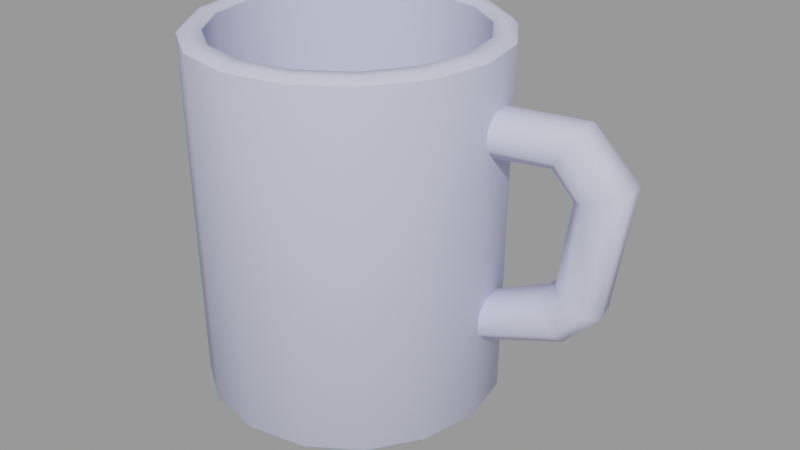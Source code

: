 # Source: powerhouse_mug.blend  (saved by Blender 2.93.21; exported with 4.5.12 LTS)
import bpy
from mathutils import Matrix  # noqa: F401  (used for matrix-valued properties, if any)

bpy.ops.wm.read_factory_settings(use_empty=True)
scene = bpy.context.scene
scene.name = 'powerhouse_mug.qc'

# ---- collections
col_powerhouse_mug = bpy.data.collections.new('powerhouse_mug'); scene.collection.children.link(col_powerhouse_mug)

# ---- materials (node trees are filled in below, after node groups)
mat_powerhouse_desk_stuff = bpy.data.materials.new('powerhouse_desk_stuff')
mat_powerhouse_desk_stuff.use_transparent_shadow = False
mat_powerhouse_desk_stuff.diffuse_color = (0.6268, 0.6407, 0.8408, 1.0)

# ---- material node trees

# ---- meshes
me_powerhouse_mug = bpy.data.meshes.new('powerhouse_mug')
me_powerhouse_mug.from_pydata([(2.389, 0.908, 3.075), (1.394, 0.2508, 3.044), (1.306, 0.6925, 3.044), (2.477, 0.4664, 3.075), (2.747, 0.9792, 2.641), (1.434, 0.04727, 3.252), (2.401, 0.4512, 0.9089), (2.559, 0.9417, 1.136), (2.313, 0.8928, 0.9089), (2.647, 0.5001, 1.136), (2.835, 0.5376, 2.641), (2.624, 0.2839, 3.246), (1.434, 0.04727, 3.524), (2.833, 0.3255, 3.562), (1.392, 0.2591, 3.74), (2.901, 0.5592, 3.74), (1.307, 0.6842, 3.74), (2.817, 0.9844, 3.74), (2.664, 1.174, 3.562), (3.336, 1.308, 2.836), (2.896, 1.22, 2.698), (3.057, 1.252, 0.8605), (3.288, 1.078, 0.7636), (1.265, 0.896, 3.524), (2.455, 1.133, 3.246), (1.265, 0.896, 3.252), (3.065, 0.3717, 2.698), (2.869, 0.3327, 1.043), (3.225, 0.4036, 0.8605), (3.505, 0.4591, 2.836), (3.373, 0.653, 0.7636), (3.66, 0.7101, 2.895), (3.575, 1.135, 2.895), (2.746, 0.9704, 0.2112), (2.831, 0.5452, 0.2112), (2.76, 0.311, 0.3938), (2.55, 0.2692, 0.7334), (2.7, 1.181, 1.043), (2.591, 1.16, 0.3938), (1.307, 0.6842, -0.179), (1.392, 0.2591, -0.179), (1.434, 0.04727, 0.0369), (1.434, 0.04727, 0.3091), (1.394, 0.2508, 0.5167), (1.306, 0.6925, 0.5167), (2.381, 1.118, 0.7334), (1.265, 0.896, 0.0369), (1.265, 0.896, 0.3091), (1.324, 0.9715, 4.703), (1.29, 0.0, 4.703), (1.517, 0.0, 4.703), (1.617, 0.0, 4.603), (1.416, 1.01, 4.603), (1.324, -0.9715, 4.703), (1.114, -0.8847, 4.703), (0.6133, -1.635, 4.703), (0.7738, -1.795, 4.703), (-0.1367, -2.136, 4.703), (-0.04986, -2.345, 4.703), (-1.021, -2.539, 4.703), (-1.021, -2.638, 4.603), (-1.993, -2.345, 4.703), (-2.031, -2.437, 4.603), (-2.817, -1.795, 4.703), (-2.887, -1.865, 4.603), (-3.367, -0.9715, 4.703), (-3.459, -1.01, 4.603), (-3.56, 0.0, 4.703), (1.416, -1.01, 4.603), (0.8441, -1.865, 4.603), (-0.01182, -2.437, 4.603), (-3.157, -0.8847, 4.703), (-2.656, -1.635, 4.703), (-1.906, -2.136, 4.703), (-1.021, -2.312, 4.703), (0.7738, 1.795, 4.703), (-0.1367, 2.136, 4.703), (0.6133, 1.635, 4.703), (1.114, 0.8847, 4.703), (1.226, 0.0, 4.639), (1.055, -0.8602, 4.639), (0.568, -1.589, 4.639), (-0.1612, -2.077, 4.639), (-1.021, -2.248, 4.639), (-1.882, -2.077, 4.639), (-2.611, -1.589, 4.639), (-3.098, -0.8602, 4.639), (-3.333, 0.0, 4.703), (-3.157, 0.8847, 4.703), (-3.367, 0.9715, 4.703), (-2.656, 1.635, 4.703), (-2.817, 1.795, 4.703), (-1.906, 2.136, 4.703), (-1.993, 2.345, 4.703), (-1.021, 2.312, 4.703), (-1.021, 2.539, 4.703), (-0.04986, 2.345, 4.703), (-0.01182, 2.437, 4.603), (0.8441, 1.865, 4.603), (-3.66, 0.0, 4.603), (-3.459, 1.01, 4.603), (-2.887, 1.865, 4.603), (-2.031, 2.437, 4.603), (-1.021, 2.638, 4.603), (1.055, 0.8602, 4.639), (0.568, 1.589, 4.639), (-0.1612, 2.077, 4.639), (-1.021, 2.248, 4.639), (-1.882, 2.077, 4.639), (-2.611, 1.589, 4.639), (-3.098, 0.8602, 4.639), (-3.269, 0.0, 4.639), (1.215, -0.9264, -1.632), (1.215, 0.9264, -1.632), (1.399, 0.0, -1.632), (0.6903, 1.712, -1.632), (-0.09501, 2.236, -1.632), (-1.021, 2.421, -1.632), (-1.948, 2.236, -1.632), (-2.733, 1.712, -1.632), (-3.258, 0.9264, -1.632), (-3.442, 0.0, -1.632), (-3.258, -0.9264, -1.632), (-2.733, -1.712, -1.632), (-1.948, -2.236, -1.632), (-1.021, -2.421, -1.632), (-0.09501, -2.236, -1.632), (0.6903, -1.712, -1.632), (-3.048, 0.8395, -0.9876), (-3.215, 0.0, -0.9876), (-2.573, 1.551, -0.9876), (-1.861, 2.027, -0.9876), (-1.021, 2.194, -0.9876), (-0.1819, 2.027, -0.9876), (0.5298, 1.551, -0.9876), (1.005, 0.8395, -0.9876), (1.172, 0.0, -0.9876), (1.005, -0.8395, -0.9876), (0.5298, -1.551, -0.9876), (-0.1819, -2.027, -0.9876), (-1.021, -2.194, -0.9876), (-1.861, -2.027, -0.9876), (-2.573, -1.551, -0.9876), (-3.048, -0.8395, -0.9876), (1.553, 0.0, -1.48), (1.357, 0.9853, -1.48), (0.7993, 1.821, -1.48), (-0.03605, 2.379, -1.48), (-1.021, 2.575, -1.48), (-2.007, 2.379, -1.48), (-2.842, 1.821, -1.48), (-3.4, 0.9853, -1.48), (-3.596, 0.0, -1.48), (-3.4, -0.9853, -1.48), (-2.842, -1.821, -1.48), (-2.007, -2.379, -1.48), (-1.021, -2.575, -1.48), (-0.03605, -2.379, -1.48), (0.7993, -1.821, -1.48), (1.357, -0.9853, -1.48)], [], [(0, 1, 2), (3, 0, 4), (0, 3, 1), (5, 1, 3), (6, 7, 8), (6, 9, 7), (4, 7, 9), (4, 9, 10), (3, 4, 10), (10, 11, 3), (5, 3, 11), (12, 5, 11), (12, 11, 13), (14, 12, 13), (14, 13, 15), (15, 16, 14), (15, 17, 16), (18, 16, 17), (17, 19, 18), (20, 18, 19), (21, 20, 19), (22, 21, 19), (18, 23, 16), (24, 23, 18), (20, 24, 18), (24, 25, 23), (26, 27, 28), (26, 28, 29), (29, 28, 30), (29, 30, 31), (31, 30, 22), (31, 22, 32), (22, 19, 32), (17, 32, 19), (32, 17, 15), (32, 15, 31), (15, 29, 31), (15, 13, 29), (13, 26, 29), (13, 11, 26), (10, 26, 11), (27, 26, 10), (27, 10, 9), (33, 21, 22), (33, 22, 30), (33, 30, 34), (34, 30, 28), (34, 28, 35), (35, 28, 27), (35, 27, 36), (9, 36, 27), (9, 6, 36), (0, 2, 25), (0, 25, 24), (4, 0, 24), (4, 24, 20), (4, 20, 37), (21, 37, 20), (38, 37, 21), (33, 38, 21), (39, 38, 33), (39, 33, 34), (39, 34, 40), (35, 40, 34), (35, 41, 40), (41, 35, 36), (41, 36, 42), (43, 42, 36), (43, 36, 6), (43, 6, 8), (43, 8, 44), (4, 37, 7), (7, 37, 45), (38, 45, 37), (45, 38, 46), (39, 46, 38), (7, 45, 8), (45, 44, 8), (45, 47, 44), (45, 46, 47), (48, 49, 50), (51, 52, 48), (51, 48, 50), (51, 50, 53), (53, 50, 49), (53, 49, 54), (53, 54, 55), (53, 55, 56), (56, 55, 57), (56, 57, 58), (59, 58, 57), (60, 58, 59), (60, 59, 61), (60, 61, 62), (62, 61, 63), (62, 63, 64), (64, 63, 65), (64, 65, 66), (66, 65, 67), (51, 53, 68), (69, 68, 53), (69, 53, 56), (70, 69, 56), (70, 56, 58), (60, 70, 58), (67, 65, 71), (65, 72, 71), (65, 63, 72), (63, 73, 72), (63, 61, 73), (61, 74, 73), (61, 59, 74), (59, 57, 74), (75, 76, 77), (48, 75, 77), (48, 77, 78), (48, 78, 49), (78, 79, 49), (54, 49, 79), (54, 79, 80), (55, 54, 80), (55, 80, 81), (57, 55, 81), (57, 81, 82), (74, 57, 82), (74, 82, 83), (74, 83, 84), (74, 84, 73), (73, 84, 85), (73, 85, 72), (72, 85, 86), (72, 86, 71), (87, 71, 86), (67, 71, 87), (67, 87, 88), (67, 88, 89), (89, 88, 90), (89, 90, 91), (91, 90, 92), (91, 92, 93), (93, 92, 94), (93, 94, 95), (76, 95, 94), (76, 96, 95), (75, 96, 76), (97, 96, 75), (97, 75, 98), (98, 75, 48), (98, 48, 52), (66, 67, 99), (100, 99, 67), (100, 67, 89), (101, 100, 89), (101, 89, 91), (102, 101, 91), (102, 91, 93), (103, 102, 93), (103, 93, 95), (96, 103, 95), (96, 97, 103), (78, 104, 79), (77, 104, 78), (77, 105, 104), (76, 105, 77), (76, 106, 105), (106, 76, 94), (106, 94, 107), (94, 108, 107), (94, 92, 108), (92, 109, 108), (92, 90, 109), (90, 110, 109), (90, 88, 110), (87, 110, 88), (87, 111, 110), (87, 86, 111), (112, 113, 114), (112, 115, 113), (112, 116, 115), (112, 117, 116), (112, 118, 117), (112, 119, 118), (112, 120, 119), (112, 121, 120), (112, 122, 121), (112, 123, 122), (112, 124, 123), (112, 125, 124), (112, 126, 125), (112, 127, 126), (128, 111, 129), (128, 110, 111), (130, 110, 128), (130, 109, 110), (131, 109, 130), (131, 108, 109), (132, 108, 131), (132, 107, 108), (106, 107, 132), (106, 132, 133), (105, 106, 133), (105, 133, 134), (135, 105, 134), (135, 104, 105), (136, 104, 135), (136, 79, 104), (137, 79, 136), (137, 80, 79), (138, 80, 137), (138, 81, 80), (139, 81, 138), (139, 82, 81), (140, 82, 139), (140, 83, 82), (141, 83, 140), (141, 84, 83), (85, 84, 141), (85, 141, 142), (143, 85, 142), (143, 86, 85), (129, 86, 143), (129, 111, 86), (51, 144, 145), (51, 145, 52), (145, 98, 52), (145, 146, 98), (98, 146, 147), (98, 147, 97), (147, 103, 97), (147, 148, 103), (103, 148, 149), (103, 149, 102), (102, 149, 150), (102, 150, 101), (101, 150, 151), (101, 151, 100), (100, 151, 152), (100, 152, 99), (99, 152, 153), (99, 153, 66), (66, 153, 154), (66, 154, 64), (64, 154, 155), (64, 155, 62), (155, 60, 62), (155, 156, 60), (60, 156, 157), (60, 157, 70), (70, 157, 158), (70, 158, 69), (69, 158, 159), (69, 159, 68), (68, 159, 144), (68, 144, 51), (147, 117, 148), (148, 117, 118), (148, 118, 149), (118, 150, 149), (118, 119, 150), (150, 119, 120), (150, 120, 151), (151, 120, 121), (151, 121, 152), (121, 153, 152), (121, 122, 153), (122, 154, 153), (122, 123, 154), (154, 123, 124), (154, 124, 155), (124, 156, 155), (124, 125, 156), (125, 157, 156), (125, 126, 157), (126, 158, 157), (126, 127, 158), (127, 159, 158), (127, 112, 159), (159, 112, 114), (159, 114, 144), (114, 145, 144), (114, 113, 145), (145, 113, 115), (145, 115, 146), (146, 115, 116), (146, 116, 147), (147, 116, 117), (135, 137, 136), (135, 138, 137), (135, 139, 138), (135, 140, 139), (135, 141, 140), (135, 142, 141), (135, 143, 142), (135, 129, 143), (135, 128, 129), (135, 130, 128), (135, 131, 130), (135, 132, 131), (135, 133, 132), (135, 134, 133)])
me_powerhouse_mug.polygons.foreach_set('use_smooth', [True] * 300)
_k = set([(51, 52), (51, 68), (52, 98), (60, 62), (60, 70), (62, 64), (64, 66), (66, 99), (68, 69), (69, 70), (79, 80), (79, 104), (80, 81), (81, 82), (82, 83), (83, 84), (84, 85), (85, 86), (86, 111), (97, 98), (97, 103), (99, 100), (100, 101), (101, 102), (102, 103), (104, 105), (105, 106), (106, 107), (107, 108), (108, 109), (109, 110), (110, 111), (112, 114), (112, 127), (113, 114), (113, 115), (115, 116), (116, 117), (117, 118), (118, 119), (119, 120), (120, 121), (121, 122), (122, 123), (123, 124), (124, 125), (125, 126), (126, 127), (128, 129), (128, 130), (129, 143), (130, 131), (131, 132), (132, 133), (133, 134), (134, 135), (135, 136), (136, 137), (137, 138), (138, 139), (139, 140), (140, 141), (141, 142), (142, 143)])
me_powerhouse_mug.attributes.new('sharp_edge', 'BOOLEAN', 'EDGE').data.foreach_set('value', [ (min(e.vertices), max(e.vertices)) in _k for e in me_powerhouse_mug.edges])
_uv = me_powerhouse_mug.uv_layers.new(name='UVMap')
_uv.uv.foreach_set('vector', [0.3452, 0.6973, 0.3241, 0.7027, 0.3252, 0.6946, 0.3444, 0.7059, 0.3452, 0.6973, 0.3559, 0.6973, 0.3452, 0.6973, 0.3444, 0.7059, 0.3241, 0.7027, 0.3233, 0.708, 0.3241, 0.7027, 0.3444, 0.7059, 0.3926, 0.703, 0.3836, 0.6948, 0.3918, 0.6927, 0.3926, 0.703, 0.3841, 0.704, 0.3836, 0.6948, 0.3559, 0.6973, 0.3836, 0.6948, 0.3841, 0.704, 0.3559, 0.6973, 0.3841, 0.704, 0.3565, 0.7057, 0.3444, 0.7059, 0.3559, 0.6973, 0.3565, 0.7057, 0.3565, 0.7057, 0.3445, 0.7112, 0.3444, 0.7059, 0.3233, 0.708, 0.3444, 0.7059, 0.3445, 0.7112, 0.3226, 0.713, 0.3233, 0.708, 0.3445, 0.7112, 0.3226, 0.713, 0.3445, 0.7112, 0.3452, 0.7166, 0.3217, 0.7183, 0.3226, 0.713, 0.3452, 0.7166, 0.3217, 0.7183, 0.3452, 0.7166, 0.3455, 0.7204, 0.3455, 0.7204, 0.3208, 0.7262, 0.3217, 0.7183, 0.3455, 0.7204, 0.3454, 0.7258, 0.3208, 0.7262, 0.345, 0.7296, 0.3208, 0.7262, 0.3454, 0.7258, 0.3454, 0.7258, 0.3564, 0.7289, 0.345, 0.7296, 0.3569, 0.7351, 0.345, 0.7296, 0.3564, 0.7289, 0.3841, 0.7294, 0.3569, 0.7351, 0.3564, 0.7289, 0.3845, 0.7254, 0.3841, 0.7294, 0.3564, 0.7289, 0.345, 0.7296, 0.3205, 0.7321, 0.3208, 0.7262, 0.3438, 0.7353, 0.3205, 0.7321, 0.345, 0.7296, 0.3569, 0.7351, 0.3438, 0.7353, 0.345, 0.7296, 0.3438, 0.7353, 0.3205, 0.7376, 0.3205, 0.7321, 0.3566, 0.7107, 0.3842, 0.7095, 0.3846, 0.7157, 0.3566, 0.7107, 0.3846, 0.7157, 0.3563, 0.7169, 0.3563, 0.7169, 0.3846, 0.7157, 0.3847, 0.7198, 0.3563, 0.7169, 0.3847, 0.7198, 0.3561, 0.7204, 0.3561, 0.7204, 0.3847, 0.7198, 0.3845, 0.7254, 0.3561, 0.7204, 0.3845, 0.7254, 0.3562, 0.7254, 0.3845, 0.7254, 0.3564, 0.7289, 0.3562, 0.7254, 0.3454, 0.7258, 0.3562, 0.7254, 0.3564, 0.7289, 0.3562, 0.7254, 0.3454, 0.7258, 0.3455, 0.7204, 0.3562, 0.7254, 0.3455, 0.7204, 0.3561, 0.7204, 0.3455, 0.7204, 0.3563, 0.7169, 0.3561, 0.7204, 0.3455, 0.7204, 0.3452, 0.7166, 0.3563, 0.7169, 0.3452, 0.7166, 0.3566, 0.7107, 0.3563, 0.7169, 0.3452, 0.7166, 0.3445, 0.7112, 0.3566, 0.7107, 0.3565, 0.7057, 0.3566, 0.7107, 0.3445, 0.7112, 0.3842, 0.7095, 0.3566, 0.7107, 0.3565, 0.7057, 0.3842, 0.7095, 0.3565, 0.7057, 0.3841, 0.704, 0.3928, 0.726, 0.3841, 0.7294, 0.3845, 0.7254, 0.3928, 0.726, 0.3845, 0.7254, 0.3847, 0.7198, 0.3928, 0.726, 0.3847, 0.7198, 0.3931, 0.72, 0.3931, 0.72, 0.3847, 0.7198, 0.3846, 0.7157, 0.3931, 0.72, 0.3846, 0.7157, 0.3932, 0.7156, 0.3932, 0.7156, 0.3846, 0.7157, 0.3842, 0.7095, 0.3932, 0.7156, 0.3842, 0.7095, 0.3931, 0.7089, 0.3841, 0.704, 0.3931, 0.7089, 0.3842, 0.7095, 0.3841, 0.704, 0.3926, 0.703, 0.3931, 0.7089, 0.3436, 0.741, 0.3199, 0.7442, 0.3205, 0.7376, 0.3436, 0.741, 0.3205, 0.7376, 0.3438, 0.7353, 0.3572, 0.7401, 0.3436, 0.741, 0.3438, 0.7353, 0.3572, 0.7401, 0.3438, 0.7353, 0.3569, 0.7351, 0.3572, 0.7401, 0.3569, 0.7351, 0.3834, 0.7353, 0.3841, 0.7294, 0.3834, 0.7353, 0.3569, 0.7351, 0.3925, 0.7303, 0.3834, 0.7353, 0.3841, 0.7294, 0.3928, 0.726, 0.3925, 0.7303, 0.3841, 0.7294, 0.4183, 0.7291, 0.3925, 0.7303, 0.3928, 0.726, 0.4183, 0.7291, 0.3928, 0.726, 0.3931, 0.72, 0.4183, 0.7291, 0.3931, 0.72, 0.4194, 0.721, 0.3932, 0.7156, 0.4194, 0.721, 0.3931, 0.72, 0.3932, 0.7156, 0.419, 0.715, 0.4194, 0.721, 0.419, 0.715, 0.3932, 0.7156, 0.3931, 0.7089, 0.419, 0.715, 0.3931, 0.7089, 0.418, 0.7096, 0.4175, 0.7031, 0.418, 0.7096, 0.3931, 0.7089, 0.4175, 0.7031, 0.3931, 0.7089, 0.3926, 0.703, 0.4175, 0.7031, 0.3926, 0.703, 0.3918, 0.6927, 0.4175, 0.7031, 0.3918, 0.6927, 0.419, 0.6918, 0.3572, 0.7401, 0.3834, 0.7353, 0.3828, 0.7404, 0.3828, 0.7404, 0.3834, 0.7353, 0.3917, 0.7366, 0.3925, 0.7303, 0.3917, 0.7366, 0.3834, 0.7353, 0.3917, 0.7366, 0.3925, 0.7303, 0.4164, 0.7346, 0.4183, 0.7291, 0.4164, 0.7346, 0.3925, 0.7303, 0.3828, 0.7404, 0.3917, 0.7366, 0.391, 0.7421, 0.3917, 0.7366, 0.4121, 0.7445, 0.391, 0.7421, 0.3917, 0.7366, 0.4141, 0.7392, 0.4121, 0.7445, 0.3917, 0.7366, 0.4164, 0.7346, 0.4141, 0.7392, 0.602, 0.7304, 0.6015, 0.7169, 0.6047, 0.7169, 0.606, 0.7169, 0.6032, 0.7309, 0.602, 0.7304, 0.606, 0.7169, 0.602, 0.7304, 0.6047, 0.7169, 0.606, 0.7169, 0.6047, 0.7169, 0.602, 0.7033, 0.602, 0.7033, 0.6047, 0.7169, 0.6015, 0.7169, 0.602, 0.7033, 0.6015, 0.7169, 0.599, 0.7045, 0.602, 0.7033, 0.599, 0.7045, 0.5921, 0.6941, 0.602, 0.7033, 0.5921, 0.6941, 0.5943, 0.6918, 0.5943, 0.6918, 0.5921, 0.6941, 0.5816, 0.6871, 0.5943, 0.6918, 0.5816, 0.6871, 0.5828, 0.6841, 0.5692, 0.6814, 0.5828, 0.6841, 0.5816, 0.6871, 0.5692, 0.6801, 0.5828, 0.6841, 0.5692, 0.6814, 0.5692, 0.6801, 0.5692, 0.6814, 0.5557, 0.6841, 0.5692, 0.6801, 0.5557, 0.6841, 0.5552, 0.6829, 0.5552, 0.6829, 0.5557, 0.6841, 0.5442, 0.6918, 0.5552, 0.6829, 0.5442, 0.6918, 0.5432, 0.6908, 0.5432, 0.6908, 0.5442, 0.6918, 0.5365, 0.7033, 0.5432, 0.6908, 0.5365, 0.7033, 0.5352, 0.7028, 0.5352, 0.7028, 0.5365, 0.7033, 0.5338, 0.7169, 0.606, 0.7169, 0.602, 0.7033, 0.6032, 0.7028, 0.5953, 0.6908, 0.6032, 0.7028, 0.602, 0.7033, 0.5953, 0.6908, 0.602, 0.7033, 0.5943, 0.6918, 0.5833, 0.6829, 0.5953, 0.6908, 0.5943, 0.6918, 0.5833, 0.6829, 0.5943, 0.6918, 0.5828, 0.6841, 0.5692, 0.6801, 0.5833, 0.6829, 0.5828, 0.6841, 0.5338, 0.7169, 0.5365, 0.7033, 0.5395, 0.7045, 0.5365, 0.7033, 0.5464, 0.6941, 0.5395, 0.7045, 0.5365, 0.7033, 0.5442, 0.6918, 0.5464, 0.6941, 0.5442, 0.6918, 0.5569, 0.6871, 0.5464, 0.6941, 0.5442, 0.6918, 0.5557, 0.6841, 0.5569, 0.6871, 0.5557, 0.6841, 0.5692, 0.6846, 0.5569, 0.6871, 0.5557, 0.6841, 0.5692, 0.6814, 0.5692, 0.6846, 0.5692, 0.6814, 0.5816, 0.6871, 0.5692, 0.6846, 0.5943, 0.7419, 0.5816, 0.7467, 0.5921, 0.7397, 0.602, 0.7304, 0.5943, 0.7419, 0.5921, 0.7397, 0.602, 0.7304, 0.5921, 0.7397, 0.599, 0.7292, 0.602, 0.7304, 0.599, 0.7292, 0.6015, 0.7169, 0.599, 0.7292, 0.6006, 0.7169, 0.6015, 0.7169, 0.599, 0.7045, 0.6015, 0.7169, 0.6006, 0.7169, 0.599, 0.7045, 0.6006, 0.7169, 0.5982, 0.7049, 0.5921, 0.6941, 0.599, 0.7045, 0.5982, 0.7049, 0.5921, 0.6941, 0.5982, 0.7049, 0.5914, 0.6947, 0.5816, 0.6871, 0.5921, 0.6941, 0.5914, 0.6947, 0.5816, 0.6871, 0.5914, 0.6947, 0.5812, 0.6879, 0.5692, 0.6846, 0.5816, 0.6871, 0.5812, 0.6879, 0.5692, 0.6846, 0.5812, 0.6879, 0.5692, 0.6855, 0.5692, 0.6846, 0.5692, 0.6855, 0.5572, 0.6879, 0.5692, 0.6846, 0.5572, 0.6879, 0.5569, 0.6871, 0.5569, 0.6871, 0.5572, 0.6879, 0.5471, 0.6947, 0.5569, 0.6871, 0.5471, 0.6947, 0.5464, 0.6941, 0.5464, 0.6941, 0.5471, 0.6947, 0.5403, 0.7049, 0.5464, 0.6941, 0.5403, 0.7049, 0.5395, 0.7045, 0.537, 0.7169, 0.5395, 0.7045, 0.5403, 0.7049, 0.5338, 0.7169, 0.5395, 0.7045, 0.537, 0.7169, 0.5338, 0.7169, 0.537, 0.7169, 0.5395, 0.7292, 0.5338, 0.7169, 0.5395, 0.7292, 0.5365, 0.7304, 0.5365, 0.7304, 0.5395, 0.7292, 0.5464, 0.7397, 0.5365, 0.7304, 0.5464, 0.7397, 0.5442, 0.7419, 0.5442, 0.7419, 0.5464, 0.7397, 0.5569, 0.7467, 0.5442, 0.7419, 0.5569, 0.7467, 0.5557, 0.7496, 0.5557, 0.7496, 0.5569, 0.7467, 0.5692, 0.7491, 0.5557, 0.7496, 0.5692, 0.7491, 0.5692, 0.7523, 0.5816, 0.7467, 0.5692, 0.7523, 0.5692, 0.7491, 0.5816, 0.7467, 0.5828, 0.7496, 0.5692, 0.7523, 0.5943, 0.7419, 0.5828, 0.7496, 0.5816, 0.7467, 0.5833, 0.7509, 0.5828, 0.7496, 0.5943, 0.7419, 0.5833, 0.7509, 0.5943, 0.7419, 0.5953, 0.7429, 0.5953, 0.7429, 0.5943, 0.7419, 0.602, 0.7304, 0.5953, 0.7429, 0.602, 0.7304, 0.6032, 0.7309, 0.5352, 0.7028, 0.5338, 0.7169, 0.5324, 0.7169, 0.5352, 0.7309, 0.5324, 0.7169, 0.5338, 0.7169, 0.5352, 0.7309, 0.5338, 0.7169, 0.5365, 0.7304, 0.5432, 0.7429, 0.5352, 0.7309, 0.5365, 0.7304, 0.5432, 0.7429, 0.5365, 0.7304, 0.5442, 0.7419, 0.5552, 0.7509, 0.5432, 0.7429, 0.5442, 0.7419, 0.5552, 0.7509, 0.5442, 0.7419, 0.5557, 0.7496, 0.5692, 0.7537, 0.5552, 0.7509, 0.5557, 0.7496, 0.5692, 0.7537, 0.5557, 0.7496, 0.5692, 0.7523, 0.5828, 0.7496, 0.5692, 0.7537, 0.5692, 0.7523, 0.5828, 0.7496, 0.5833, 0.7509, 0.5692, 0.7537, 0.599, 0.7292, 0.5982, 0.7289, 0.6006, 0.7169, 0.5921, 0.7397, 0.5982, 0.7289, 0.599, 0.7292, 0.5921, 0.7397, 0.5914, 0.739, 0.5982, 0.7289, 0.5816, 0.7467, 0.5914, 0.739, 0.5921, 0.7397, 0.5816, 0.7467, 0.5812, 0.7458, 0.5914, 0.739, 0.5812, 0.7458, 0.5816, 0.7467, 0.5692, 0.7491, 0.5812, 0.7458, 0.5692, 0.7491, 0.5692, 0.7482, 0.5692, 0.7491, 0.5572, 0.7458, 0.5692, 0.7482, 0.5692, 0.7491, 0.5569, 0.7467, 0.5572, 0.7458, 0.5569, 0.7467, 0.5471, 0.739, 0.5572, 0.7458, 0.5569, 0.7467, 0.5464, 0.7397, 0.5471, 0.739, 0.5464, 0.7397, 0.5403, 0.7289, 0.5471, 0.739, 0.5464, 0.7397, 0.5395, 0.7292, 0.5403, 0.7289, 0.537, 0.7169, 0.5403, 0.7289, 0.5395, 0.7292, 0.537, 0.7169, 0.5379, 0.7169, 0.5403, 0.7289, 0.537, 0.7169, 0.5403, 0.7049, 0.5379, 0.7169, 0.4445, 0.703, 0.4444, 0.7288, 0.4419, 0.7159, 0.4445, 0.703, 0.4518, 0.7397, 0.4444, 0.7288, 0.4445, 0.703, 0.4627, 0.7471, 0.4518, 0.7397, 0.4445, 0.703, 0.4756, 0.7496, 0.4627, 0.7471, 0.4445, 0.703, 0.4885, 0.7471, 0.4756, 0.7496, 0.4445, 0.703, 0.4995, 0.7398, 0.4885, 0.7471, 0.4445, 0.703, 0.5068, 0.7288, 0.4995, 0.7398, 0.4445, 0.703, 0.5093, 0.7159, 0.5068, 0.7288, 0.4445, 0.703, 0.5068, 0.703, 0.5093, 0.7159, 0.4445, 0.703, 0.4995, 0.692, 0.5068, 0.703, 0.4445, 0.703, 0.4885, 0.6847, 0.4995, 0.692, 0.4445, 0.703, 0.4756, 0.6822, 0.4885, 0.6847, 0.4445, 0.703, 0.4627, 0.6847, 0.4756, 0.6822, 0.4445, 0.703, 0.4518, 0.692, 0.4627, 0.6847, 0.3727, 0.8913, 0.3566, 0.9793, 0.3592, 0.891, 0.3727, 0.8913, 0.3704, 0.9797, 0.3566, 0.9793, 0.3861, 0.8917, 0.3704, 0.9797, 0.3727, 0.8913, 0.3861, 0.8917, 0.3841, 0.98, 0.3704, 0.9797, 0.3996, 0.8919, 0.3841, 0.98, 0.3861, 0.8917, 0.3996, 0.8919, 0.3979, 0.9803, 0.3841, 0.98, 0.413, 0.8922, 0.3979, 0.9803, 0.3996, 0.8919, 0.413, 0.8922, 0.4117, 0.9805, 0.3979, 0.9803, 0.4255, 0.9807, 0.4117, 0.9805, 0.413, 0.8922, 0.4255, 0.9807, 0.413, 0.8922, 0.4264, 0.8923, 0.4392, 0.9808, 0.4255, 0.9807, 0.4264, 0.8923, 0.4392, 0.9808, 0.4264, 0.8923, 0.4399, 0.8925, 0.4533, 0.8925, 0.4392, 0.9808, 0.4399, 0.8925, 0.4533, 0.8925, 0.453, 0.9809, 0.4392, 0.9808, 0.4668, 0.8926, 0.453, 0.9809, 0.4533, 0.8925, 0.4668, 0.8926, 0.4668, 0.9809, 0.453, 0.9809, 0.4802, 0.8925, 0.4668, 0.9809, 0.4668, 0.8926, 0.4802, 0.8925, 0.4806, 0.9809, 0.4668, 0.9809, 0.4937, 0.8925, 0.4806, 0.9809, 0.4802, 0.8925, 0.4937, 0.8925, 0.4943, 0.9808, 0.4806, 0.9809, 0.5071, 0.8923, 0.4943, 0.9808, 0.4937, 0.8925, 0.5071, 0.8923, 0.5081, 0.9807, 0.4943, 0.9808, 0.5206, 0.8922, 0.5081, 0.9807, 0.5071, 0.8923, 0.5206, 0.8922, 0.5219, 0.9805, 0.5081, 0.9807, 0.534, 0.8919, 0.5219, 0.9805, 0.5206, 0.8922, 0.534, 0.8919, 0.5357, 0.9803, 0.5219, 0.9805, 0.5494, 0.98, 0.5357, 0.9803, 0.534, 0.8919, 0.5494, 0.98, 0.534, 0.8919, 0.5474, 0.8917, 0.5609, 0.8913, 0.5494, 0.98, 0.5474, 0.8917, 0.5609, 0.8913, 0.5632, 0.9797, 0.5494, 0.98, 0.5743, 0.891, 0.5632, 0.9797, 0.5609, 0.8913, 0.5743, 0.891, 0.577, 0.9793, 0.5632, 0.9797, 0.3317, 0.8746, 0.3351, 0.7715, 0.3521, 0.772, 0.3317, 0.8746, 0.3521, 0.772, 0.3492, 0.8752, 0.3521, 0.772, 0.3666, 0.8756, 0.3492, 0.8752, 0.3521, 0.772, 0.3691, 0.7724, 0.3666, 0.8756, 0.3666, 0.8756, 0.3691, 0.7724, 0.3862, 0.7728, 0.3666, 0.8756, 0.3862, 0.7728, 0.3841, 0.876, 0.3862, 0.7728, 0.4015, 0.8763, 0.3841, 0.876, 0.3862, 0.7728, 0.4032, 0.7731, 0.4015, 0.8763, 0.4015, 0.8763, 0.4032, 0.7731, 0.4202, 0.7734, 0.4015, 0.8763, 0.4202, 0.7734, 0.419, 0.8766, 0.419, 0.8766, 0.4202, 0.7734, 0.4373, 0.7736, 0.419, 0.8766, 0.4373, 0.7736, 0.4364, 0.8768, 0.4364, 0.8768, 0.4373, 0.7736, 0.4543, 0.7737, 0.4364, 0.8768, 0.4543, 0.7737, 0.4539, 0.8769, 0.4539, 0.8769, 0.4543, 0.7737, 0.4714, 0.7737, 0.4539, 0.8769, 0.4714, 0.7737, 0.4714, 0.8769, 0.4714, 0.8769, 0.4714, 0.7737, 0.4884, 0.7737, 0.4714, 0.8769, 0.4884, 0.7737, 0.4888, 0.8769, 0.4888, 0.8769, 0.4884, 0.7737, 0.5054, 0.7736, 0.4888, 0.8769, 0.5054, 0.7736, 0.5063, 0.8768, 0.5063, 0.8768, 0.5054, 0.7736, 0.5225, 0.7734, 0.5063, 0.8768, 0.5225, 0.7734, 0.5237, 0.8766, 0.5225, 0.7734, 0.5412, 0.8763, 0.5237, 0.8766, 0.5225, 0.7734, 0.5395, 0.7731, 0.5412, 0.8763, 0.5412, 0.8763, 0.5395, 0.7731, 0.5566, 0.7728, 0.5412, 0.8763, 0.5566, 0.7728, 0.5587, 0.876, 0.5587, 0.876, 0.5566, 0.7728, 0.5736, 0.7724, 0.5587, 0.876, 0.5736, 0.7724, 0.5761, 0.8756, 0.5761, 0.8756, 0.5736, 0.7724, 0.5906, 0.772, 0.5761, 0.8756, 0.5906, 0.772, 0.5936, 0.8752, 0.5936, 0.8752, 0.5906, 0.772, 0.6077, 0.7715, 0.5936, 0.8752, 0.6077, 0.7715, 0.611, 0.8746, 0.4615, 0.7499, 0.4756, 0.7496, 0.4756, 0.7527, 0.4756, 0.7527, 0.4756, 0.7496, 0.4885, 0.7471, 0.4756, 0.7527, 0.4885, 0.7471, 0.4897, 0.7499, 0.4885, 0.7471, 0.5016, 0.7419, 0.4897, 0.7499, 0.4885, 0.7471, 0.4995, 0.7398, 0.5016, 0.7419, 0.5016, 0.7419, 0.4995, 0.7398, 0.5068, 0.7288, 0.5016, 0.7419, 0.5068, 0.7288, 0.5096, 0.73, 0.5096, 0.73, 0.5068, 0.7288, 0.5093, 0.7159, 0.5096, 0.73, 0.5093, 0.7159, 0.5124, 0.7159, 0.5093, 0.7159, 0.5096, 0.7018, 0.5124, 0.7159, 0.5093, 0.7159, 0.5068, 0.703, 0.5096, 0.7018, 0.5068, 0.703, 0.5016, 0.6899, 0.5096, 0.7018, 0.5068, 0.703, 0.4995, 0.692, 0.5016, 0.6899, 0.5016, 0.6899, 0.4995, 0.692, 0.4885, 0.6847, 0.5016, 0.6899, 0.4885, 0.6847, 0.4897, 0.6819, 0.4885, 0.6847, 0.4756, 0.6791, 0.4897, 0.6819, 0.4885, 0.6847, 0.4756, 0.6822, 0.4756, 0.6791, 0.4756, 0.6822, 0.4616, 0.6819, 0.4756, 0.6791, 0.4756, 0.6822, 0.4627, 0.6847, 0.4616, 0.6819, 0.4627, 0.6847, 0.4496, 0.6899, 0.4616, 0.6819, 0.4627, 0.6847, 0.4518, 0.692, 0.4496, 0.6899, 0.4518, 0.692, 0.4416, 0.7018, 0.4496, 0.6899, 0.4518, 0.692, 0.4445, 0.703, 0.4416, 0.7018, 0.4416, 0.7018, 0.4445, 0.703, 0.4419, 0.7159, 0.4416, 0.7018, 0.4419, 0.7159, 0.4388, 0.7159, 0.4419, 0.7159, 0.4416, 0.73, 0.4388, 0.7159, 0.4419, 0.7159, 0.4444, 0.7288, 0.4416, 0.73, 0.4416, 0.73, 0.4444, 0.7288, 0.4518, 0.7397, 0.4416, 0.73, 0.4518, 0.7397, 0.4496, 0.7419, 0.4496, 0.7419, 0.4518, 0.7397, 0.4627, 0.7471, 0.4496, 0.7419, 0.4627, 0.7471, 0.4615, 0.7499, 0.4615, 0.7499, 0.4627, 0.7471, 0.4756, 0.7496, 0.5909, 0.7266, 0.5909, 0.7088, 0.5926, 0.7177, 0.5909, 0.7266, 0.5858, 0.7013, 0.5909, 0.7088, 0.5909, 0.7266, 0.5783, 0.6963, 0.5858, 0.7013, 0.5909, 0.7266, 0.5695, 0.6945, 0.5783, 0.6963, 0.5909, 0.7266, 0.5606, 0.6963, 0.5695, 0.6945, 0.5909, 0.7266, 0.5531, 0.7013, 0.5606, 0.6963, 0.5909, 0.7266, 0.548, 0.7088, 0.5531, 0.7013, 0.5909, 0.7266, 0.5463, 0.7177, 0.548, 0.7088, 0.5909, 0.7266, 0.548, 0.7266, 0.5463, 0.7177, 0.5909, 0.7266, 0.5531, 0.7341, 0.548, 0.7266, 0.5909, 0.7266, 0.5606, 0.7391, 0.5531, 0.7341, 0.5909, 0.7266, 0.5695, 0.7409, 0.5606, 0.7391, 0.5909, 0.7266, 0.5783, 0.7391, 0.5695, 0.7409, 0.5909, 0.7266, 0.5858, 0.7341, 0.5783, 0.7391])
me_powerhouse_mug.materials.append(mat_powerhouse_desk_stuff)
me_powerhouse_mug.use_remesh_fix_poles = True
me_powerhouse_mug.use_remesh_preserve_attributes = False
me_powerhouse_mug.update()
me_powerhouse_mug.normals_split_custom_set([tuple(v) for v in zip(*[iter([-0.45, 0.3122, -0.8367, 0.08937, -0.3498, -0.9326, -0.05129, 0.3573, -0.9326, -0.2963, -0.4606, -0.8367, -0.45, 0.3122, -0.8367, -0.9427, 0.2095, -0.2597, -0.45, 0.3122, -0.8367, -0.2963, -0.4606, -0.8367, 0.08937, -0.3498, -0.9326, 0.1827, -0.896, -0.4047, 0.08937, -0.3498, -0.9326, -0.2963, -0.4606, -0.8367, -0.4024, -0.4662, 0.7878, -0.8793, 0.2209, 0.4219, -0.5502, 0.2768, 0.7878, -0.4024, -0.4662, 0.7878, -0.7278, -0.5406, 0.4219, -0.8793, 0.2209, 0.4219, -0.9427, 0.2095, -0.2597, -0.8793, 0.2209, 0.4219, -0.7278, -0.5406, 0.4219, -0.9427, 0.2095, -0.2597, -0.7278, -0.5406, 0.4219, -0.7908, -0.5543, -0.2597, -0.2963, -0.4606, -0.8367, -0.9427, 0.2095, -0.2597, -0.7908, -0.5543, -0.2597, -0.7908, -0.5543, -0.2597, 0.02827, -0.9412, -0.3367, -0.2963, -0.4606, -0.8367, 0.1827, -0.896, -0.4047, -0.2963, -0.4606, -0.8367, 0.02827, -0.9412, -0.3367, 0.1733, -0.8978, 0.4048, 0.1827, -0.896, -0.4047, 0.02827, -0.9412, -0.3367, 0.1733, -0.8978, 0.4048, 0.02827, -0.9412, -0.3367, 0.326, -0.8801, 0.345, 0.06527, -0.3544, 0.9328, 0.1733, -0.8978, 0.4048, 0.326, -0.8801, 0.345, 0.06527, -0.3544, 0.9328, 0.326, -0.8801, 0.345, 0.4367, -0.3094, 0.8447, 0.4367, -0.3094, 0.8447, -0.07531, 0.3524, 0.9328, 0.06527, -0.3544, 0.9328, 0.4367, -0.3094, 0.8447, 0.2851, 0.453, 0.8447, -0.07531, 0.3524, 0.9328, -0.03564, 0.9379, 0.3451, -0.07531, 0.3524, 0.9328, 0.2851, 0.453, 0.8447, 0.2851, 0.453, 0.8447, 0.1656, 0.9799, 0.1115, -0.03564, 0.9379, 0.3451, -0.5342, 0.8387, -0.1057, -0.03564, 0.9379, 0.3451, 0.1656, 0.9799, 0.1115, 0.153, 0.9737, -0.1687, -0.5342, 0.8387, -0.1057, 0.1656, 0.9799, 0.1115, 0.7355, 0.5391, -0.4103, 0.153, 0.9737, -0.1687, 0.1656, 0.9799, 0.1115, -0.03564, 0.9379, 0.3451, -0.1835, 0.8958, 0.4048, -0.07531, 0.3524, 0.9328, -0.3341, 0.8804, -0.3366, -0.1835, 0.8958, 0.4048, -0.03564, 0.9379, 0.3451, -0.5342, 0.8387, -0.1057, -0.3341, 0.8804, -0.3366, -0.03564, 0.9379, 0.3451, -0.3341, 0.8804, -0.3366, -0.1741, 0.8977, -0.4047, -0.1835, 0.8958, 0.4048, -0.1726, -0.9793, -0.1057, -0.1493, -0.974, 0.1701, 0.514, -0.841, -0.1687, -0.1726, -0.9793, -0.1057, 0.514, -0.841, -0.1687, 0.528, -0.8419, 0.1115, 0.528, -0.8419, 0.1115, 0.514, -0.841, -0.1687, 0.8859, -0.2166, -0.4103, 0.528, -0.8419, 0.1115, 0.8859, -0.2166, -0.4103, 0.9372, -0.2146, 0.2749, 0.9372, -0.2146, 0.2749, 0.8859, -0.2166, -0.4103, 0.7355, 0.5391, -0.4103, 0.9372, -0.2146, 0.2749, 0.7355, 0.5391, -0.4103, 0.7837, 0.5569, 0.2749, 0.7355, 0.5391, -0.4103, 0.1656, 0.9799, 0.1115, 0.7837, 0.5569, 0.2749, 0.2851, 0.453, 0.8447, 0.7837, 0.5569, 0.2749, 0.1656, 0.9799, 0.1115, 0.7837, 0.5569, 0.2749, 0.2851, 0.453, 0.8447, 0.4367, -0.3094, 0.8447, 0.7837, 0.5569, 0.2749, 0.4367, -0.3094, 0.8447, 0.9372, -0.2146, 0.2749, 0.4367, -0.3094, 0.8447, 0.528, -0.8419, 0.1115, 0.9372, -0.2146, 0.2749, 0.4367, -0.3094, 0.8447, 0.326, -0.8801, 0.345, 0.528, -0.8419, 0.1115, 0.326, -0.8801, 0.345, -0.1726, -0.9793, -0.1057, 0.528, -0.8419, 0.1115, 0.326, -0.8801, 0.345, 0.02827, -0.9412, -0.3367, -0.1726, -0.9793, -0.1057, -0.7908, -0.5543, -0.2597, -0.1726, -0.9793, -0.1057, 0.02827, -0.9412, -0.3367, -0.1493, -0.974, 0.1701, -0.1726, -0.9793, -0.1057, -0.7908, -0.5543, -0.2597, -0.1493, -0.974, 0.1701, -0.7908, -0.5543, -0.2597, -0.7278, -0.5406, 0.4219, 0.376, 0.4671, -0.8002, 0.153, 0.9737, -0.1687, 0.7355, 0.5391, -0.4103, 0.376, 0.4671, -0.8002, 0.7355, 0.5391, -0.4103, 0.8859, -0.2166, -0.4103, 0.376, 0.4671, -0.8002, 0.8859, -0.2166, -0.4103, 0.5262, -0.2877, -0.8002, 0.5262, -0.2877, -0.8002, 0.8859, -0.2166, -0.4103, 0.514, -0.841, -0.1687, 0.5262, -0.2877, -0.8002, 0.514, -0.841, -0.1687, 0.3659, -0.8701, -0.3301, 0.3659, -0.8701, -0.3301, 0.514, -0.841, -0.1687, -0.1493, -0.974, 0.1701, 0.3659, -0.8701, -0.3301, -0.1493, -0.974, 0.1701, -0.01963, -0.9444, 0.3281, -0.7278, -0.5406, 0.4219, -0.01963, -0.9444, 0.3281, -0.1493, -0.974, 0.1701, -0.7278, -0.5406, 0.4219, -0.4024, -0.4662, 0.7878, -0.01963, -0.9444, 0.3281, -0.45, 0.3122, -0.8367, -0.05129, 0.3573, -0.9326, -0.1741, 0.8977, -0.4047, -0.45, 0.3122, -0.8367, -0.1741, 0.8977, -0.4047, -0.3341, 0.8804, -0.3366, -0.9427, 0.2095, -0.2597, -0.45, 0.3122, -0.8367, -0.3341, 0.8804, -0.3366, -0.9427, 0.2095, -0.2597, -0.3341, 0.8804, -0.3366, -0.5342, 0.8387, -0.1057, -0.9427, 0.2095, -0.2597, -0.5342, 0.8387, -0.1057, -0.5107, 0.8427, 0.1701, 0.153, 0.9737, -0.1687, -0.5107, 0.8427, 0.1701, -0.5342, 0.8387, -0.1057, 0.005045, 0.9439, -0.3301, -0.5107, 0.8427, 0.1701, 0.153, 0.9737, -0.1687, 0.376, 0.4671, -0.8002, 0.005045, 0.9439, -0.3301, 0.153, 0.9737, -0.1687, 0.1607, 0.4126, -0.8966, 0.005045, 0.9439, -0.3301, 0.376, 0.4671, -0.8002, 0.1607, 0.4126, -0.8966, 0.376, 0.4671, -0.8002, 0.5262, -0.2877, -0.8002, 0.1607, 0.4126, -0.8966, 0.5262, -0.2877, -0.8002, 0.3064, -0.3197, -0.8966, 0.3659, -0.8701, -0.3301, 0.3064, -0.3197, -0.8966, 0.5262, -0.2877, -0.8002, 0.3659, -0.8701, -0.3301, 0.278, -0.8827, -0.3789, 0.3064, -0.3197, -0.8966, 0.278, -0.8827, -0.3789, 0.3659, -0.8701, -0.3301, -0.01963, -0.9444, 0.3281, 0.278, -0.8827, -0.3789, -0.01963, -0.9444, 0.3281, 0.04351, -0.929, 0.3674, -0.2506, -0.4298, 0.8675, 0.04351, -0.929, 0.3674, -0.01963, -0.9444, 0.3281, -0.2506, -0.4298, 0.8675, -0.01963, -0.9444, 0.3281, -0.4024, -0.4662, 0.7878, -0.2506, -0.4298, 0.8675, -0.4024, -0.4662, 0.7878, -0.5502, 0.2768, 0.7878, -0.2506, -0.4298, 0.8675, -0.5502, 0.2768, 0.7878, -0.396, 0.3012, 0.8674, -0.9427, 0.2095, -0.2597, -0.5107, 0.8427, 0.1701, -0.8793, 0.2209, 0.4219, -0.8793, 0.2209, 0.4219, -0.5107, 0.8427, 0.1701, -0.3796, 0.865, 0.3281, 0.005045, 0.9439, -0.3301, -0.3796, 0.865, 0.3281, -0.5107, 0.8427, 0.1701, -0.3796, 0.865, 0.3281, 0.005045, 0.9439, -0.3301, -0.08097, 0.9219, -0.3789, 0.1607, 0.4126, -0.8966, -0.08097, 0.9219, -0.3789, 0.005045, 0.9439, -0.3301, -0.8793, 0.2209, 0.4219, -0.3796, 0.865, 0.3281, -0.5502, 0.2768, 0.7878, -0.3796, 0.865, 0.3281, -0.396, 0.3012, 0.8674, -0.5502, 0.2768, 0.7878, -0.3796, 0.865, 0.3281, -0.3153, 0.875, 0.3674, -0.396, 0.3012, 0.8674, -0.3796, 0.865, 0.3281, -0.08097, 0.9219, -0.3789, -0.3153, 0.875, 0.3674, 0.3518, 0.1457, 0.9247, -0.3808, -4.154e-06, 0.9247, 0.3808, 2.557e-06, 0.9247, 0.7071, 3.808e-08, 0.7071, 0.6533, 0.2706, 0.7071, 0.3518, 0.1457, 0.9247, 0.7071, 3.808e-08, 0.7071, 0.3518, 0.1457, 0.9247, 0.3808, 2.557e-06, 0.9247, 0.7071, 3.808e-08, 0.7071, 0.3808, 2.557e-06, 0.9247, 0.3518, -0.1457, 0.9247, 0.3518, -0.1457, 0.9247, 0.3808, 2.557e-06, 0.9247, -0.3808, -4.154e-06, 0.9247, 0.3518, -0.1457, 0.9247, -0.3808, -4.154e-06, 0.9247, -0.3518, 0.1457, 0.9246, 0.3518, -0.1457, 0.9247, -0.3518, 0.1457, 0.9246, -0.2693, 0.2693, 0.9247, 0.3518, -0.1457, 0.9247, -0.2693, 0.2693, 0.9247, 0.2693, -0.2693, 0.9247, 0.2693, -0.2693, 0.9247, -0.2693, 0.2693, 0.9247, -0.1457, 0.3518, 0.9247, 0.2693, -0.2693, 0.9247, -0.1457, 0.3518, 0.9247, 0.1457, -0.3518, 0.9246, 2.95e-06, -0.3808, 0.9246, 0.1457, -0.3518, 0.9246, -0.1457, 0.3518, 0.9247, 5.647e-07, -0.7071, 0.7071, 0.1457, -0.3518, 0.9246, 2.95e-06, -0.3808, 0.9246, 5.647e-07, -0.7071, 0.7071, 2.95e-06, -0.3808, 0.9246, -0.1457, -0.3518, 0.9247, 5.647e-07, -0.7071, 0.7071, -0.1457, -0.3518, 0.9247, -0.2706, -0.6533, 0.7071, -0.2706, -0.6533, 0.7071, -0.1457, -0.3518, 0.9247, -0.2693, -0.2693, 0.9247, -0.2706, -0.6533, 0.7071, -0.2693, -0.2693, 0.9247, -0.5, -0.5, 0.7071, -0.5, -0.5, 0.7071, -0.2693, -0.2693, 0.9247, -0.3518, -0.1457, 0.9246, -0.5, -0.5, 0.7071, -0.3518, -0.1457, 0.9246, -0.6533, -0.2706, 0.7071, -0.6533, -0.2706, 0.7071, -0.3518, -0.1457, 0.9246, -0.3808, 2.365e-06, 0.9246, 0.7071, 3.808e-08, 0.7071, 0.3518, -0.1457, 0.9247, 0.6533, -0.2706, 0.7071, 0.5, -0.5, 0.7071, 0.6533, -0.2706, 0.7071, 0.3518, -0.1457, 0.9247, 0.5, -0.5, 0.7071, 0.3518, -0.1457, 0.9247, 0.2693, -0.2693, 0.9247, 0.2706, -0.6533, 0.7071, 0.5, -0.5, 0.7071, 0.2693, -0.2693, 0.9247, 0.2706, -0.6533, 0.7071, 0.2693, -0.2693, 0.9247, 0.1457, -0.3518, 0.9246, 5.647e-07, -0.7071, 0.7071, 0.2706, -0.6533, 0.7071, 0.1457, -0.3518, 0.9246, -0.3808, 2.365e-06, 0.9246, -0.3518, -0.1457, 0.9246, 0.3518, 0.1457, 0.9247, -0.3518, -0.1457, 0.9246, 0.2693, 0.2693, 0.9247, 0.3518, 0.1457, 0.9247, -0.3518, -0.1457, 0.9246, -0.2693, -0.2693, 0.9247, 0.2693, 0.2693, 0.9247, -0.2693, -0.2693, 0.9247, 0.1457, 0.3518, 0.9247, 0.2693, 0.2693, 0.9247, -0.2693, -0.2693, 0.9247, -0.1457, -0.3518, 0.9247, 0.1457, 0.3518, 0.9247, -0.1457, -0.3518, 0.9247, 3.362e-06, 0.3808, 0.9246, 0.1457, 0.3518, 0.9247, -0.1457, -0.3518, 0.9247, 2.95e-06, -0.3808, 0.9246, 3.362e-06, 0.3808, 0.9246, 2.95e-06, -0.3808, 0.9246, -0.1457, 0.3518, 0.9247, 3.362e-06, 0.3808, 0.9246, 0.2693, 0.2693, 0.9247, -0.1457, -0.3518, 0.9247, -0.2693, -0.2693, 0.9247, 0.3518, 0.1457, 0.9247, 0.2693, 0.2693, 0.9247, -0.2693, -0.2693, 0.9247, 0.3518, 0.1457, 0.9247, -0.2693, -0.2693, 0.9247, -0.3518, -0.1457, 0.9246, 0.3518, 0.1457, 0.9247, -0.3518, -0.1457, 0.9246, -0.3808, -4.154e-06, 0.9247, -0.3518, -0.1457, 0.9246, -0.7071, -1.376e-09, 0.7071, -0.3808, -4.154e-06, 0.9247, -0.3518, 0.1457, 0.9246, -0.3808, -4.154e-06, 0.9247, -0.7071, -1.376e-09, 0.7071, -0.3518, 0.1457, 0.9246, -0.7071, -1.376e-09, 0.7071, -0.6533, 0.2706, 0.7071, -0.2693, 0.2693, 0.9247, -0.3518, 0.1457, 0.9246, -0.6533, 0.2706, 0.7071, -0.2693, 0.2693, 0.9247, -0.6533, 0.2706, 0.7071, -0.5, 0.5, 0.7071, -0.1457, 0.3518, 0.9247, -0.2693, 0.2693, 0.9247, -0.5, 0.5, 0.7071, -0.1457, 0.3518, 0.9247, -0.5, 0.5, 0.7071, -0.2706, 0.6533, 0.7071, 3.362e-06, 0.3808, 0.9246, -0.1457, 0.3518, 0.9247, -0.2706, 0.6533, 0.7071, 3.362e-06, 0.3808, 0.9246, -0.2706, 0.6533, 0.7071, -1.36e-06, 0.7071, 0.7071, 3.362e-06, 0.3808, 0.9246, -1.36e-06, 0.7071, 0.7071, 0.2706, 0.6533, 0.7071, 3.362e-06, 0.3808, 0.9246, 0.2706, 0.6533, 0.7071, 0.1457, 0.3518, 0.9247, 0.1457, 0.3518, 0.9247, 0.2706, 0.6533, 0.7071, 0.5, 0.5, 0.7071, 0.1457, 0.3518, 0.9247, 0.5, 0.5, 0.7071, 0.2693, 0.2693, 0.9247, 0.2693, 0.2693, 0.9247, 0.5, 0.5, 0.7071, 0.6533, 0.2706, 0.7071, 0.2693, 0.2693, 0.9247, 0.6533, 0.2706, 0.7071, 0.3518, 0.1457, 0.9247, 0.3808, 3.735e-06, 0.9246, 0.3518, 0.1457, 0.9247, 0.6533, 0.2706, 0.7071, -0.3808, 2.365e-06, 0.9246, 0.3518, 0.1457, 0.9247, 0.3808, 3.735e-06, 0.9246, -0.3808, 2.365e-06, 0.9246, 0.3808, 3.735e-06, 0.9246, 0.3518, -0.1457, 0.9247, -0.3808, 2.365e-06, 0.9246, 0.3518, -0.1457, 0.9247, -0.3518, 0.1457, 0.9246, -0.3518, 0.1457, 0.9246, 0.3518, -0.1457, 0.9247, 0.2693, -0.2693, 0.9247, -0.3518, 0.1457, 0.9246, 0.2693, -0.2693, 0.9247, -0.2693, 0.2693, 0.9247, -0.2693, 0.2693, 0.9247, 0.2693, -0.2693, 0.9247, 0.1457, -0.3518, 0.9247, -0.2693, 0.2693, 0.9247, 0.1457, -0.3518, 0.9247, -0.1457, 0.3518, 0.9247, -0.1457, 0.3518, 0.9247, 0.1457, -0.3518, 0.9247, 1.903e-06, -0.3808, 0.9246, -0.1457, 0.3518, 0.9247, 1.903e-06, -0.3808, 0.9246, -2.325e-06, 0.3808, 0.9246, -0.1457, -0.3518, 0.9247, -2.325e-06, 0.3808, 0.9246, 1.903e-06, -0.3808, 0.9246, -0.1457, -0.3518, 0.9247, 0.1457, 0.3518, 0.9246, -2.325e-06, 0.3808, 0.9246, 0.2693, 0.2693, 0.9247, 0.1457, 0.3518, 0.9246, -0.1457, -0.3518, 0.9247, 0.2706, 0.6533, 0.7071, 0.1457, 0.3518, 0.9246, 0.2693, 0.2693, 0.9247, 0.2706, 0.6533, 0.7071, 0.2693, 0.2693, 0.9247, 0.5, 0.5, 0.7071, 0.5, 0.5, 0.7071, 0.2693, 0.2693, 0.9247, 0.3518, 0.1457, 0.9247, 0.5, 0.5, 0.7071, 0.3518, 0.1457, 0.9247, 0.6533, 0.2706, 0.7071, -0.6533, -0.2706, 0.7071, -0.3808, 2.365e-06, 0.9246, -0.7071, 1.576e-08, 0.7071, -0.6533, 0.2706, 0.7071, -0.7071, 1.576e-08, 0.7071, -0.3808, 2.365e-06, 0.9246, -0.6533, 0.2706, 0.7071, -0.3808, 2.365e-06, 0.9246, -0.3518, 0.1457, 0.9246, -0.5, 0.5, 0.7071, -0.6533, 0.2706, 0.7071, -0.3518, 0.1457, 0.9246, -0.5, 0.5, 0.7071, -0.3518, 0.1457, 0.9246, -0.2693, 0.2693, 0.9247, -0.2706, 0.6533, 0.7071, -0.5, 0.5, 0.7071, -0.2693, 0.2693, 0.9247, -0.2706, 0.6533, 0.7071, -0.2693, 0.2693, 0.9247, -0.1457, 0.3518, 0.9247, 4.229e-07, 0.7071, 0.7071, -0.2706, 0.6533, 0.7071, -0.1457, 0.3518, 0.9247, 4.229e-07, 0.7071, 0.7071, -0.1457, 0.3518, 0.9247, -2.325e-06, 0.3808, 0.9246, 0.1457, 0.3518, 0.9246, 4.229e-07, 0.7071, 0.7071, -2.325e-06, 0.3808, 0.9246, 0.1457, 0.3518, 0.9246, 0.2706, 0.6533, 0.7071, 4.229e-07, 0.7071, 0.7071, -0.3518, -0.1457, 0.9246, -0.6533, -0.2706, 0.7071, -0.7071, -1.376e-09, 0.7071, -0.2693, -0.2693, 0.9247, -0.6533, -0.2706, 0.7071, -0.3518, -0.1457, 0.9246, -0.2693, -0.2693, 0.9247, -0.5, -0.5, 0.7071, -0.6533, -0.2706, 0.7071, -0.1457, -0.3518, 0.9247, -0.5, -0.5, 0.7071, -0.2693, -0.2693, 0.9247, -0.1457, -0.3518, 0.9247, -0.2706, -0.6533, 0.7071, -0.5, -0.5, 0.7071, -0.2706, -0.6533, 0.7071, -0.1457, -0.3518, 0.9247, 1.903e-06, -0.3808, 0.9246, -0.2706, -0.6533, 0.7071, 1.903e-06, -0.3808, 0.9246, -1.501e-06, -0.7071, 0.7071, 1.903e-06, -0.3808, 0.9246, 0.2706, -0.6533, 0.7071, -1.501e-06, -0.7071, 0.7071, 1.903e-06, -0.3808, 0.9246, 0.1457, -0.3518, 0.9247, 0.2706, -0.6533, 0.7071, 0.1457, -0.3518, 0.9247, 0.5, -0.5, 0.7071, 0.2706, -0.6533, 0.7071, 0.1457, -0.3518, 0.9247, 0.2693, -0.2693, 0.9247, 0.5, -0.5, 0.7071, 0.2693, -0.2693, 0.9247, 0.6533, -0.2706, 0.7071, 0.5, -0.5, 0.7071, 0.2693, -0.2693, 0.9247, 0.3518, -0.1457, 0.9247, 0.6533, -0.2706, 0.7071, 0.3808, 3.735e-06, 0.9246, 0.6533, -0.2706, 0.7071, 0.3518, -0.1457, 0.9247, 0.3808, 3.735e-06, 0.9246, 0.7071, -4.402e-08, 0.7071, 0.6533, -0.2706, 0.7071, 0.3808, 3.735e-06, 0.9246, 0.6533, 0.2706, 0.7071, 0.7071, -4.402e-08, 0.7071, 3.459e-08, 0.0, -1.0, -2.277e-07, 0.0, -1.0, 0.0, 0.0, -1.0, 3.459e-08, 0.0, -1.0, -3.503e-08, 0.0, -1.0, -2.277e-07, 0.0, -1.0, 3.459e-08, 0.0, -1.0, 3.484e-08, 0.0, -1.0, -3.503e-08, 0.0, -1.0, 3.459e-08, 0.0, -1.0, -1.157e-08, 0.0, -1.0, 3.484e-08, 0.0, -1.0, 3.459e-08, 0.0, -1.0, -1.212e-08, 0.0, -1.0, -1.157e-08, 0.0, -1.0, 3.459e-08, 0.0, -1.0, 3.038e-08, 0.0, -1.0, -1.212e-08, 0.0, -1.0, 3.459e-08, 0.0, -1.0, 2.658e-08, 0.0, -1.0, 3.038e-08, 0.0, -1.0, 3.459e-08, 0.0, -1.0, 0.0, 0.0, -1.0, 2.658e-08, 0.0, -1.0, 3.459e-08, 0.0, -1.0, 0.0, 0.0, -1.0, 0.0, 0.0, -1.0, 3.459e-08, 0.0, -1.0, -2.534e-08, 0.0, -1.0, 0.0, 0.0, -1.0, 3.459e-08, 0.0, -1.0, -8.389e-08, 0.0, -1.0, -2.534e-08, 0.0, -1.0, 3.459e-08, 0.0, -1.0, -3.936e-08, 0.0, -1.0, -8.389e-08, 0.0, -1.0, 3.459e-08, 0.0, -1.0, 1.637e-07, 0.0, -1.0, -3.936e-08, 0.0, -1.0, 3.459e-08, 0.0, -1.0, 6.983e-07, 0.0, -1.0, 1.637e-07, 0.0, -1.0, 0.9238, -0.3827, 0.009588, 1.0, 8.812e-07, 0.009588, 1.0, -9.854e-07, 0.009588, 0.9238, -0.3827, 0.009588, 0.9238, -0.3827, 0.009588, 1.0, 8.812e-07, 0.009588, 0.7071, -0.7071, 0.009588, 0.9238, -0.3827, 0.009588, 0.9238, -0.3827, 0.009588, 0.7071, -0.7071, 0.009588, 0.7071, -0.7071, 0.009587, 0.9238, -0.3827, 0.009588, 0.3827, -0.9238, 0.009588, 0.7071, -0.7071, 0.009587, 0.7071, -0.7071, 0.009588, 0.3827, -0.9238, 0.009588, 0.3827, -0.9238, 0.009588, 0.7071, -0.7071, 0.009587, -9.854e-07, -1.0, 0.009588, 0.3827, -0.9238, 0.009588, 0.3827, -0.9238, 0.009588, -9.854e-07, -1.0, 0.009588, -1.772e-06, -1.0, 0.009587, 0.3827, -0.9238, 0.009588, -0.3827, -0.9238, 0.009587, -1.772e-06, -1.0, 0.009587, -9.854e-07, -1.0, 0.009588, -0.3827, -0.9238, 0.009587, -9.854e-07, -1.0, 0.009588, -0.3827, -0.9238, 0.009587, -0.7071, -0.7071, 0.009588, -0.3827, -0.9238, 0.009587, -0.3827, -0.9238, 0.009587, -0.7071, -0.7071, 0.009588, -0.3827, -0.9238, 0.009587, -0.7071, -0.7071, 0.009587, -0.9238, -0.3827, 0.009588, -0.7071, -0.7071, 0.009588, -0.7071, -0.7071, 0.009587, -0.9238, -0.3827, 0.009588, -0.9238, -0.3827, 0.009588, -0.7071, -0.7071, 0.009588, -1.0, 9.274e-07, 0.009588, -0.9238, -0.3827, 0.009588, -0.9238, -0.3827, 0.009588, -1.0, 9.274e-07, 0.009588, -1.0, -1.84e-07, 0.009588, -0.9238, -0.3827, 0.009588, -0.9238, 0.3827, 0.009588, -1.0, -1.84e-07, 0.009588, -1.0, 9.274e-07, 0.009588, -0.9238, 0.3827, 0.009588, -0.9238, 0.3827, 0.009588, -1.0, -1.84e-07, 0.009588, -0.7071, 0.7071, 0.009588, -0.9238, 0.3827, 0.009588, -0.9238, 0.3827, 0.009588, -0.7071, 0.7071, 0.009588, -0.7071, 0.7071, 0.009587, -0.9238, 0.3827, 0.009588, -0.3827, 0.9238, 0.009587, -0.7071, 0.7071, 0.009587, -0.7071, 0.7071, 0.009588, -0.3827, 0.9238, 0.009587, -0.3827, 0.9238, 0.009587, -0.7071, 0.7071, 0.009587, -4.83e-07, 1.0, 0.009588, -0.3827, 0.9238, 0.009587, -0.3827, 0.9238, 0.009587, -4.83e-07, 1.0, 0.009588, -2.44e-06, 1.0, 0.009588, -0.3827, 0.9238, 0.009587, 0.3827, 0.9238, 0.009587, -2.44e-06, 1.0, 0.009588, -4.83e-07, 1.0, 0.009588, 0.3827, 0.9238, 0.009587, 0.3827, 0.9238, 0.009588, -2.44e-06, 1.0, 0.009588, 0.7071, 0.7071, 0.009588, 0.3827, 0.9238, 0.009588, 0.3827, 0.9238, 0.009587, 0.7071, 0.7071, 0.009588, 0.3827, 0.9238, 0.009587, 0.7071, 0.7071, 0.009587, 0.9238, 0.3827, 0.009588, 0.7071, 0.7071, 0.009588, 0.7071, 0.7071, 0.009587, 0.9238, 0.3827, 0.009588, 0.9238, 0.3827, 0.009588, 0.7071, 0.7071, 0.009588, 1.0, -9.854e-07, 0.009588, 0.9238, 0.3827, 0.009588, 0.9238, 0.3827, 0.009588, 1.0, -9.854e-07, 0.009588, 1.0, 8.812e-07, 0.009588, 0.9238, 0.3827, 0.009588, 1.0, -1.316e-06, 0.009603, 0.9192, -4.839e-07, -0.3939, 0.8492, 0.3518, -0.3938, 1.0, -1.316e-06, 0.009603, 0.8492, 0.3518, -0.3938, 0.9238, 0.3827, 0.009586, 0.8492, 0.3518, -0.3938, 0.7071, 0.7071, 0.009628, 0.9238, 0.3827, 0.009586, 0.8492, 0.3518, -0.3938, 0.65, 0.6499, -0.3938, 0.7071, 0.7071, 0.009628, 0.7071, 0.7071, 0.009628, 0.65, 0.6499, -0.3938, 0.3518, 0.8492, -0.3938, 0.7071, 0.7071, 0.009628, 0.3518, 0.8492, -0.3938, 0.3827, 0.9238, 0.009587, 0.3518, 0.8492, -0.3938, -1.475e-07, 1.0, 0.009578, 0.3827, 0.9238, 0.009587, 0.3518, 0.8492, -0.3938, -5.792e-06, 0.9192, -0.3938, -1.475e-07, 1.0, 0.009578, -1.475e-07, 1.0, 0.009578, -5.792e-06, 0.9192, -0.3938, -0.3518, 0.8492, -0.3939, -1.475e-07, 1.0, 0.009578, -0.3518, 0.8492, -0.3939, -0.3827, 0.9238, 0.009603, -0.3827, 0.9238, 0.009603, -0.3518, 0.8492, -0.3939, -0.65, 0.65, -0.3938, -0.3827, 0.9238, 0.009603, -0.65, 0.65, -0.3938, -0.7071, 0.7071, 0.009603, -0.7071, 0.7071, 0.009603, -0.65, 0.65, -0.3938, -0.8492, 0.3518, -0.3938, -0.7071, 0.7071, 0.009603, -0.8492, 0.3518, -0.3938, -0.9238, 0.3827, 0.009603, -0.9238, 0.3827, 0.009603, -0.8492, 0.3518, -0.3938, -0.9192, -3.795e-08, -0.3939, -0.9238, 0.3827, 0.009603, -0.9192, -3.795e-08, -0.3939, -1.0, 2.18e-06, 0.009603, -1.0, 2.18e-06, 0.009603, -0.9192, -3.795e-08, -0.3939, -0.8492, -0.3518, -0.3938, -1.0, 2.18e-06, 0.009603, -0.8492, -0.3518, -0.3938, -0.9238, -0.3827, 0.009603, -0.9238, -0.3827, 0.009603, -0.8492, -0.3518, -0.3938, -0.65, -0.65, -0.3938, -0.9238, -0.3827, 0.009603, -0.65, -0.65, -0.3938, -0.7071, -0.7071, 0.009603, -0.7071, -0.7071, 0.009603, -0.65, -0.65, -0.3938, -0.3518, -0.8492, -0.3938, -0.7071, -0.7071, 0.009603, -0.3518, -0.8492, -0.3938, -0.3827, -0.9238, 0.009587, -0.3518, -0.8492, -0.3938, -1.071e-07, -1.0, 0.009577, -0.3827, -0.9238, 0.009587, -0.3518, -0.8492, -0.3938, -5.772e-06, -0.9192, -0.3938, -1.071e-07, -1.0, 0.009577, -1.071e-07, -1.0, 0.009577, -5.772e-06, -0.9192, -0.3938, 0.3518, -0.8492, -0.3938, -1.071e-07, -1.0, 0.009577, 0.3518, -0.8492, -0.3938, 0.3827, -0.9238, 0.009603, 0.3827, -0.9238, 0.009603, 0.3518, -0.8492, -0.3938, 0.65, -0.65, -0.3938, 0.3827, -0.9238, 0.009603, 0.65, -0.65, -0.3938, 0.7071, -0.7071, 0.009603, 0.7071, -0.7071, 0.009603, 0.65, -0.65, -0.3938, 0.8492, -0.3518, -0.3938, 0.7071, -0.7071, 0.009603, 0.8492, -0.3518, -0.3938, 0.9238, -0.3827, 0.009603, 0.9238, -0.3827, 0.009603, 0.8492, -0.3518, -0.3938, 0.9192, -4.839e-07, -0.3939, 0.9238, -0.3827, 0.009603, 0.9192, -4.839e-07, -0.3939, 1.0, -1.316e-06, 0.009603, 0.3518, 0.8492, -0.3938, 1.805e-06, 0.7002, -0.7139, -5.792e-06, 0.9192, -0.3938, -5.792e-06, 0.9192, -0.3938, 1.805e-06, 0.7002, -0.7139, -0.268, 0.6469, -0.7139, -5.792e-06, 0.9192, -0.3938, -0.268, 0.6469, -0.7139, -0.3518, 0.8492, -0.3939, -0.268, 0.6469, -0.7139, -0.65, 0.65, -0.3938, -0.3518, 0.8492, -0.3939, -0.268, 0.6469, -0.7139, -0.4951, 0.4951, -0.7139, -0.65, 0.65, -0.3938, -0.65, 0.65, -0.3938, -0.4951, 0.4951, -0.7139, -0.6469, 0.268, -0.7139, -0.65, 0.65, -0.3938, -0.6469, 0.268, -0.7139, -0.8492, 0.3518, -0.3938, -0.8492, 0.3518, -0.3938, -0.6469, 0.268, -0.7139, -0.7002, 2.749e-09, -0.7139, -0.8492, 0.3518, -0.3938, -0.7002, 2.749e-09, -0.7139, -0.9192, -3.795e-08, -0.3939, -0.7002, 2.749e-09, -0.7139, -0.8492, -0.3518, -0.3938, -0.9192, -3.795e-08, -0.3939, -0.7002, 2.749e-09, -0.7139, -0.6469, -0.268, -0.7139, -0.8492, -0.3518, -0.3938, -0.6469, -0.268, -0.7139, -0.65, -0.65, -0.3938, -0.8492, -0.3518, -0.3938, -0.6469, -0.268, -0.7139, -0.4951, -0.4951, -0.7139, -0.65, -0.65, -0.3938, -0.65, -0.65, -0.3938, -0.4951, -0.4951, -0.7139, -0.268, -0.6469, -0.7139, -0.65, -0.65, -0.3938, -0.268, -0.6469, -0.7139, -0.3518, -0.8492, -0.3938, -0.268, -0.6469, -0.7139, -5.772e-06, -0.9192, -0.3938, -0.3518, -0.8492, -0.3938, -0.268, -0.6469, -0.7139, 1.786e-06, -0.7002, -0.7139, -5.772e-06, -0.9192, -0.3938, 1.786e-06, -0.7002, -0.7139, 0.3518, -0.8492, -0.3938, -5.772e-06, -0.9192, -0.3938, 1.786e-06, -0.7002, -0.7139, 0.268, -0.6469, -0.7139, 0.3518, -0.8492, -0.3938, 0.268, -0.6469, -0.7139, 0.65, -0.65, -0.3938, 0.3518, -0.8492, -0.3938, 0.268, -0.6469, -0.7139, 0.4951, -0.4951, -0.7139, 0.65, -0.65, -0.3938, 0.4951, -0.4951, -0.7139, 0.8492, -0.3518, -0.3938, 0.65, -0.65, -0.3938, 0.4951, -0.4951, -0.7139, 0.6469, -0.268, -0.7139, 0.8492, -0.3518, -0.3938, 0.8492, -0.3518, -0.3938, 0.6469, -0.268, -0.7139, 0.7002, -2.199e-09, -0.7139, 0.8492, -0.3518, -0.3938, 0.7002, -2.199e-09, -0.7139, 0.9192, -4.839e-07, -0.3939, 0.7002, -2.199e-09, -0.7139, 0.8492, 0.3518, -0.3938, 0.9192, -4.839e-07, -0.3939, 0.7002, -2.199e-09, -0.7139, 0.6469, 0.268, -0.7139, 0.8492, 0.3518, -0.3938, 0.8492, 0.3518, -0.3938, 0.6469, 0.268, -0.7139, 0.4951, 0.4951, -0.7139, 0.8492, 0.3518, -0.3938, 0.4951, 0.4951, -0.7139, 0.65, 0.6499, -0.3938, 0.65, 0.6499, -0.3938, 0.4951, 0.4951, -0.7139, 0.268, 0.6469, -0.7139, 0.65, 0.6499, -0.3938, 0.268, 0.6469, -0.7139, 0.3518, 0.8492, -0.3938, 0.3518, 0.8492, -0.3938, 0.268, 0.6469, -0.7139, 1.805e-06, 0.7002, -0.7139, 3.308e-08, 0.0, 1.0, 1.386e-07, 0.0, 1.0, 0.0, 0.0, 1.0, 3.308e-08, 0.0, 1.0, 1.598e-07, 0.0, 1.0, 1.386e-07, 0.0, 1.0, 3.308e-08, 0.0, 1.0, -2.411e-07, 0.0, 1.0, 1.598e-07, 0.0, 1.0, 3.308e-08, 0.0, 1.0, 9.158e-08, 0.0, 1.0, -2.411e-07, 0.0, 1.0, 3.308e-08, 0.0, 1.0, 5.089e-08, 0.0, 1.0, 9.158e-08, 0.0, 1.0, 3.308e-08, 0.0, 1.0, -4.852e-08, 0.0, 1.0, 5.089e-08, 0.0, 1.0, 3.308e-08, 0.0, 1.0, -1.618e-08, 0.0, 1.0, -4.852e-08, 0.0, 1.0, 3.308e-08, 0.0, 1.0, 0.0, 0.0, 1.0, -1.618e-08, 0.0, 1.0, 3.308e-08, 0.0, 1.0, 0.0, 0.0, 1.0, 0.0, 0.0, 1.0, 3.308e-08, 0.0, 1.0, -1.543e-08, 0.0, 1.0, 0.0, 0.0, 1.0, 3.308e-08, 0.0, 1.0, -3.376e-08, 0.0, 1.0, -1.543e-08, 0.0, 1.0, 3.308e-08, 0.0, 1.0, 2.397e-08, 0.0, 1.0, -3.376e-08, 0.0, 1.0, 3.308e-08, 0.0, 1.0, -3.896e-08, 0.0, 1.0, 2.397e-08, 0.0, 1.0, 3.308e-08, 0.0, 1.0, 4.252e-07, 0.0, 1.0, -3.896e-08, 0.0, 1.0])] * 3)])
arm_powerhouse_mug_qc_skeleton = bpy.data.armatures.new('powerhouse_mug.qc_skeleton')  # bones are not reproduced

# ---- objects
ob_powerhouse_mug_qc_skeleton = bpy.data.objects.new('powerhouse_mug.qc_skeleton', arm_powerhouse_mug_qc_skeleton)
ob_powerhouse_mug = bpy.data.objects.new('powerhouse_mug', me_powerhouse_mug)

# ---- transforms, parenting, visibility, modifiers, constraints
ob_powerhouse_mug_qc_skeleton.location = (0.0, 0.0, 0.0)
ob_powerhouse_mug_qc_skeleton.show_in_front = True
ob_powerhouse_mug.parent = ob_powerhouse_mug_qc_skeleton
ob_powerhouse_mug.location = (0.0, 0.0, 0.0)
_vg = ob_powerhouse_mug.vertex_groups.new(name='static_prop')
_vg.add([0, 1, 2, 3, 4, 5, 6, 7, 8, 9, 10, 11, 12, 13, 14, 15, 16, 17, 18, 19, 20, 21, 22, 23, 24, 25, 26, 27, 28, 29, 30, 31, 32, 33, 34, 35, 36, 37, 38, 39, 40, 41, 42, 43, 44, 45, 46, 47, 48, 49, 50, 51, 52, 53, 54, 55, 56, 57, 58, 59, 60, 61, 62, 63, 64, 65, 66, 67, 68, 69, 70, 71, 72, 73, 74, 75, 76, 77, 78, 79, 80, 81, 82, 83, 84, 85, 86, 87, 88, 89, 90, 91, 92, 93, 94, 95, 96, 97, 98, 99, 100, 101, 102, 103, 104, 105, 106, 107, 108, 109, 110, 111, 112, 113, 114, 115, 116, 117, 118, 119, 120, 121, 122, 123, 124, 125, 126, 127, 128, 129, 130, 131, 132, 133, 134, 135, 136, 137, 138, 139, 140, 141, 142, 143, 144, 145, 146, 147, 148, 149, 150, 151, 152, 153, 154, 155, 156, 157, 158, 159], 1.0, 'REPLACE')
_m = ob_powerhouse_mug.modifiers.new('Armature', 'ARMATURE')
_m.object = ob_powerhouse_mug_qc_skeleton

# ---- collection membership
scene.collection.objects.link(ob_powerhouse_mug_qc_skeleton)
scene.collection.objects.link(ob_powerhouse_mug)
col_powerhouse_mug.objects.link(ob_powerhouse_mug_qc_skeleton)
col_powerhouse_mug.objects.link(ob_powerhouse_mug)

# ---- scene / render settings (as saved in the file)
scene.frame_start = 1; scene.frame_end = 250; scene.frame_set(0)
scene.render.engine = 'BLENDER_EEVEE_NEXT'
scene.cycles.use_denoising = False
scene.cycles.samples = 128
scene.cycles.sampling_pattern = 'TABULATED_SOBOL'
scene.cycles.use_adaptive_sampling = False
scene.cycles.use_light_tree = False
scene.view_settings.view_transform = 'Filmic'
bpy.context.view_layer.update()

# ---- added for rendering (the .blend has no active camera and no usable light): camera, sun + grey world if the file has none
cam_auto = bpy.data.cameras.new('AutoCamera')
cam_auto.lens = 50.0
cam_auto.sensor_width = 36.0
cam_auto.clip_end = 1000.0
ob_auto_camera = bpy.data.objects.new('AutoCamera', cam_auto)
scene.collection.objects.link(ob_auto_camera)
ob_auto_camera.location = (10.1997, -12.2397, 9.69535)
ob_auto_camera.rotation_euler = (1.09748, -7.21219e-08, 0.694738)
scene.camera = ob_auto_camera
light_auto_sun = bpy.data.lights.new('AutoSun', 'SUN')
light_auto_sun.energy = 3.0
light_auto_sun.angle = 0.0523599
ob_auto_sun = bpy.data.objects.new('AutoSun', light_auto_sun)
scene.collection.objects.link(ob_auto_sun)
ob_auto_sun.rotation_euler = (0.872665, 0.174533, 0.523599)
if scene.world is None:
    world_auto = bpy.data.worlds.new('AutoWorld')
    world_auto.color = (0.3, 0.3, 0.3)
    scene.world = world_auto
bpy.context.view_layer.update()
